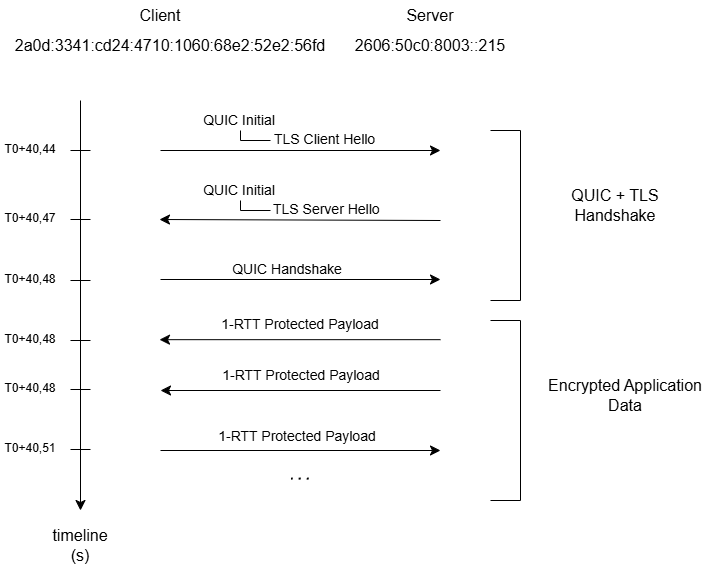

The diagram above was exported from draw.io. Its source (the exported page's mxGraphModel, read from the mxfile embedded in the PNG):
<mxGraphModel dx="975" dy="581" grid="1" gridSize="10" guides="1" tooltips="1" connect="1" arrows="1" fold="1" page="1" pageScale="1" pageWidth="827" pageHeight="1169" math="0" shadow="0">
  <root>
    <mxCell id="0" />
    <mxCell id="1" parent="0" />
    <mxCell id="vQ8poT5xksjUR607pae2-1" edge="1" parent="1" style="endArrow=classic;html=1;rounded=0;fontSize=12;startSize=8;endSize=8;curved=1;" value="">
      <mxGeometry height="50" relative="1" width="50" as="geometry">
        <mxPoint x="160" y="120" as="sourcePoint" />
        <mxPoint x="160" y="530" as="targetPoint" />
      </mxGeometry>
    </mxCell>
    <mxCell id="vQ8poT5xksjUR607pae2-2" parent="1" style="text;html=1;whiteSpace=wrap;strokeColor=none;fillColor=none;align=center;verticalAlign=middle;rounded=0;fontSize=16;" value="Client" vertex="1">
      <mxGeometry height="30" width="60" x="210" y="20" as="geometry" />
    </mxCell>
    <mxCell id="vQ8poT5xksjUR607pae2-3" parent="1" style="text;html=1;whiteSpace=wrap;strokeColor=none;fillColor=none;align=center;verticalAlign=middle;rounded=0;fontSize=16;" value="Server" vertex="1">
      <mxGeometry height="30" width="60" x="480" y="20" as="geometry" />
    </mxCell>
    <mxCell id="vQ8poT5xksjUR607pae2-4" parent="1" style="text;html=1;whiteSpace=wrap;strokeColor=none;fillColor=none;align=center;verticalAlign=middle;rounded=0;fontSize=16;" value="2a0d:3341:cd24:4710:1060:68e2:52e2:56fd" vertex="1">
      <mxGeometry height="30" width="60" x="220" y="50" as="geometry" />
    </mxCell>
    <mxCell id="vQ8poT5xksjUR607pae2-5" parent="1" style="text;html=1;whiteSpace=wrap;strokeColor=none;fillColor=none;align=center;verticalAlign=middle;rounded=0;fontSize=16;" value="2606:50c0:8003::215" vertex="1">
      <mxGeometry height="30" width="60" x="480" y="50" as="geometry" />
    </mxCell>
    <mxCell id="vQ8poT5xksjUR607pae2-7" edge="1" parent="1" style="endArrow=classic;html=1;rounded=0;fontSize=12;startSize=8;endSize=8;curved=1;" value="">
      <mxGeometry height="50" relative="1" width="50" as="geometry">
        <mxPoint x="240" y="170" as="sourcePoint" />
        <mxPoint x="520" y="170" as="targetPoint" />
      </mxGeometry>
    </mxCell>
    <mxCell id="vQ8poT5xksjUR607pae2-8" parent="1" style="text;html=1;whiteSpace=wrap;strokeColor=none;fillColor=none;align=center;verticalAlign=middle;rounded=0;fontSize=14;" value="QUIC Initial" vertex="1">
      <mxGeometry height="20" width="104" x="267" y="130" as="geometry" />
    </mxCell>
    <mxCell id="vQ8poT5xksjUR607pae2-9" parent="1" style="text;html=1;whiteSpace=wrap;strokeColor=none;fillColor=none;align=center;verticalAlign=middle;rounded=0;fontSize=16;" value="timeline (s)" vertex="1">
      <mxGeometry height="30" width="60" x="130" y="550" as="geometry" />
    </mxCell>
    <mxCell id="vQ8poT5xksjUR607pae2-10" edge="1" parent="1" style="endArrow=none;html=1;rounded=0;fontSize=12;startSize=8;endSize=8;curved=1;" value="">
      <mxGeometry height="50" relative="1" width="50" as="geometry">
        <mxPoint x="150" y="170" as="sourcePoint" />
        <mxPoint x="170" y="170" as="targetPoint" />
      </mxGeometry>
    </mxCell>
    <mxCell id="vQ8poT5xksjUR607pae2-11" parent="1" style="text;html=1;whiteSpace=wrap;strokeColor=none;fillColor=none;align=center;verticalAlign=middle;rounded=0;" value="T0+40,44" vertex="1">
      <mxGeometry height="30" width="60" x="80" y="154" as="geometry" />
    </mxCell>
    <mxCell id="vQ8poT5xksjUR607pae2-12" edge="1" parent="1" style="endArrow=classic;html=1;rounded=0;fontSize=12;startSize=8;endSize=8;curved=1;" value="">
      <mxGeometry height="50" relative="1" width="50" as="geometry">
        <mxPoint x="240" y="299" as="sourcePoint" />
        <mxPoint x="520" y="299" as="targetPoint" />
      </mxGeometry>
    </mxCell>
    <mxCell id="vQ8poT5xksjUR607pae2-13" edge="1" parent="1" style="endArrow=classic;html=1;rounded=0;fontSize=12;startSize=8;endSize=8;curved=1;" value="">
      <mxGeometry height="50" relative="1" width="50" as="geometry">
        <mxPoint x="520" y="240" as="sourcePoint" />
        <mxPoint x="239" y="239" as="targetPoint" />
      </mxGeometry>
    </mxCell>
    <mxCell id="vQ8poT5xksjUR607pae2-14" parent="1" style="text;html=1;whiteSpace=wrap;strokeColor=none;fillColor=none;align=center;verticalAlign=middle;rounded=0;fontSize=14;" value="QUIC Handshake" vertex="1">
      <mxGeometry height="30" width="120" x="307" y="274" as="geometry" />
    </mxCell>
    <mxCell id="vQ8poT5xksjUR607pae2-17" edge="1" parent="1" style="endArrow=none;html=1;rounded=0;fontSize=12;startSize=8;endSize=8;curved=1;" value="">
      <mxGeometry height="50" relative="1" width="50" as="geometry">
        <mxPoint x="150" y="239" as="sourcePoint" />
        <mxPoint x="170" y="239" as="targetPoint" />
      </mxGeometry>
    </mxCell>
    <mxCell id="vQ8poT5xksjUR607pae2-18" parent="1" style="text;html=1;whiteSpace=wrap;strokeColor=none;fillColor=none;align=center;verticalAlign=middle;rounded=0;" value="T0+40,47" vertex="1">
      <mxGeometry height="30" width="60" x="80" y="223" as="geometry" />
    </mxCell>
    <mxCell id="vQ8poT5xksjUR607pae2-19" edge="1" parent="1" style="endArrow=none;html=1;rounded=0;fontSize=12;startSize=8;endSize=8;curved=1;" value="">
      <mxGeometry height="50" relative="1" width="50" as="geometry">
        <mxPoint x="150" y="300" as="sourcePoint" />
        <mxPoint x="170" y="300" as="targetPoint" />
      </mxGeometry>
    </mxCell>
    <mxCell id="vQ8poT5xksjUR607pae2-20" parent="1" style="text;html=1;whiteSpace=wrap;strokeColor=none;fillColor=none;align=center;verticalAlign=middle;rounded=0;" value="T0+40,48" vertex="1">
      <mxGeometry height="30" width="60" x="80" y="284" as="geometry" />
    </mxCell>
    <mxCell id="vQ8poT5xksjUR607pae2-25" edge="1" parent="1" style="endArrow=none;html=1;rounded=0;fontSize=12;startSize=8;endSize=8;curved=1;" value="">
      <mxGeometry height="50" relative="1" width="50" as="geometry">
        <mxPoint x="150" y="469" as="sourcePoint" />
        <mxPoint x="170" y="469" as="targetPoint" />
      </mxGeometry>
    </mxCell>
    <mxCell id="vQ8poT5xksjUR607pae2-26" parent="1" style="text;html=1;whiteSpace=wrap;strokeColor=none;fillColor=none;align=center;verticalAlign=middle;rounded=0;" value="T0+40,51" vertex="1">
      <mxGeometry height="30" width="60" x="80" y="453" as="geometry" />
    </mxCell>
    <mxCell id="vQ8poT5xksjUR607pae2-32" edge="1" parent="1" style="endArrow=classic;html=1;rounded=0;fontSize=12;startSize=8;endSize=8;curved=1;" value="">
      <mxGeometry height="50" relative="1" width="50" as="geometry">
        <mxPoint x="520" y="359.17" as="sourcePoint" />
        <mxPoint x="239" y="359.17" as="targetPoint" />
      </mxGeometry>
    </mxCell>
    <mxCell id="vQ8poT5xksjUR607pae2-33" parent="1" style="text;html=1;whiteSpace=wrap;strokeColor=none;fillColor=none;align=center;verticalAlign=middle;rounded=0;fontSize=14;" value="1-RTT Protected Payload" vertex="1">
      <mxGeometry height="30" width="180" x="290" y="329.17" as="geometry" />
    </mxCell>
    <mxCell id="vQ8poT5xksjUR607pae2-34" parent="1" style="strokeWidth=1;html=1;shape=mxgraph.flowchart.annotation_1;align=left;pointerEvents=1;rotation=-180;" value="" vertex="1">
      <mxGeometry height="180" width="30" x="570" y="340" as="geometry" />
    </mxCell>
    <mxCell id="vQ8poT5xksjUR607pae2-44" edge="1" parent="1" style="endArrow=none;html=1;rounded=0;fontSize=12;startSize=8;endSize=8;curved=1;" value="">
      <mxGeometry height="50" relative="1" width="50" as="geometry">
        <mxPoint x="150" y="360" as="sourcePoint" />
        <mxPoint x="170" y="360" as="targetPoint" />
      </mxGeometry>
    </mxCell>
    <mxCell id="vQ8poT5xksjUR607pae2-45" parent="1" style="text;html=1;whiteSpace=wrap;strokeColor=none;fillColor=none;align=center;verticalAlign=middle;rounded=0;" value="T0+40,48" vertex="1">
      <mxGeometry height="30" width="60" x="80" y="344" as="geometry" />
    </mxCell>
    <mxCell id="vQ8poT5xksjUR607pae2-46" edge="1" parent="1" style="endArrow=none;html=1;rounded=0;fontSize=12;startSize=8;endSize=8;curved=1;" value="">
      <mxGeometry height="50" relative="1" width="50" as="geometry">
        <mxPoint x="150" y="409" as="sourcePoint" />
        <mxPoint x="170" y="409" as="targetPoint" />
      </mxGeometry>
    </mxCell>
    <mxCell id="vQ8poT5xksjUR607pae2-47" parent="1" style="text;html=1;whiteSpace=wrap;strokeColor=none;fillColor=none;align=center;verticalAlign=middle;rounded=0;" value="T0+40,48" vertex="1">
      <mxGeometry height="30" width="60" x="80" y="393" as="geometry" />
    </mxCell>
    <mxCell id="vQ8poT5xksjUR607pae2-52" parent="1" style="strokeWidth=1;html=1;shape=mxgraph.flowchart.annotation_1;align=left;pointerEvents=1;rotation=-180;" value="" vertex="1">
      <mxGeometry height="170" width="30" x="570" y="150" as="geometry" />
    </mxCell>
    <mxCell id="vQ8poT5xksjUR607pae2-54" edge="1" parent="1" style="endArrow=none;dashed=1;html=1;dashPattern=1 3;strokeWidth=2;rounded=0;fontSize=12;startSize=8;endSize=8;curved=1;" value="">
      <mxGeometry height="50" relative="1" width="50" as="geometry">
        <mxPoint x="371" y="498.58000000000004" as="sourcePoint" />
        <mxPoint x="391" y="498.58000000000004" as="targetPoint" />
      </mxGeometry>
    </mxCell>
    <mxCell id="vQ8poT5xksjUR607pae2-55" parent="1" style="text;html=1;whiteSpace=wrap;strokeColor=none;fillColor=none;align=center;verticalAlign=middle;rounded=0;fontSize=16;" value="Encrypted Application Data" vertex="1">
      <mxGeometry height="30" width="190" x="610" y="400" as="geometry" />
    </mxCell>
    <mxCell id="vQ8poT5xksjUR607pae2-56" parent="1" style="text;whiteSpace=wrap;html=1;" value="&lt;div style=&quot;text-align: center;&quot;&gt;&lt;span style=&quot;background-color: transparent; color: light-dark(rgb(0, 0, 0), rgb(255, 255, 255)); font-size: 14px;&quot;&gt;TLS Client Hello&lt;/span&gt;&lt;/div&gt;" vertex="1">
      <mxGeometry height="30" width="110" x="352" y="144" as="geometry" />
    </mxCell>
    <mxCell id="vQ8poT5xksjUR607pae2-58" parent="1" style="text;html=1;whiteSpace=wrap;strokeColor=none;fillColor=none;align=center;verticalAlign=middle;rounded=0;fontSize=14;" value="QUIC Initial" vertex="1">
      <mxGeometry height="20" width="104" x="267" y="200" as="geometry" />
    </mxCell>
    <mxCell id="vQ8poT5xksjUR607pae2-60" parent="1" style="text;whiteSpace=wrap;html=1;" value="&lt;div style=&quot;text-align: center;&quot;&gt;&lt;span style=&quot;background-color: transparent; color: light-dark(rgb(0, 0, 0), rgb(255, 255, 255)); font-size: 14px;&quot;&gt;TLS Server Hello&lt;/span&gt;&lt;/div&gt;" vertex="1">
      <mxGeometry height="30" width="110" x="351" y="214" as="geometry" />
    </mxCell>
    <mxCell id="vQ8poT5xksjUR607pae2-61" edge="1" parent="1" style="endArrow=classic;html=1;rounded=0;fontSize=12;startSize=8;endSize=8;curved=1;" value="">
      <mxGeometry height="50" relative="1" width="50" as="geometry">
        <mxPoint x="520" y="410" as="sourcePoint" />
        <mxPoint x="240" y="410" as="targetPoint" />
      </mxGeometry>
    </mxCell>
    <mxCell id="vQ8poT5xksjUR607pae2-62" parent="1" style="text;html=1;whiteSpace=wrap;strokeColor=none;fillColor=none;align=center;verticalAlign=middle;rounded=0;fontSize=14;" value="1-RTT Protected Payload" vertex="1">
      <mxGeometry height="30" width="180" x="291" y="380" as="geometry" />
    </mxCell>
    <mxCell id="vQ8poT5xksjUR607pae2-63" edge="1" parent="1" style="endArrow=classic;html=1;rounded=0;fontSize=12;startSize=8;endSize=8;curved=1;" value="">
      <mxGeometry height="50" relative="1" width="50" as="geometry">
        <mxPoint x="240" y="470" as="sourcePoint" />
        <mxPoint x="520" y="470" as="targetPoint" />
      </mxGeometry>
    </mxCell>
    <mxCell id="vQ8poT5xksjUR607pae2-64" parent="1" style="text;html=1;whiteSpace=wrap;strokeColor=none;fillColor=none;align=center;verticalAlign=middle;rounded=0;fontSize=14;" value="1-RTT Protected Payload" vertex="1">
      <mxGeometry height="30" width="180" x="287" y="441" as="geometry" />
    </mxCell>
    <mxCell id="vQ8poT5xksjUR607pae2-65" parent="1" style="text;html=1;whiteSpace=wrap;strokeColor=none;fillColor=none;align=center;verticalAlign=middle;rounded=0;fontSize=16;" value="QUIC + TLS Handshake" vertex="1">
      <mxGeometry height="30" width="170" x="610" y="210" as="geometry" />
    </mxCell>
    <mxCell id="vQ8poT5xksjUR607pae2-69" edge="1" parent="1" style="edgeStyle=elbowEdgeStyle;elbow=vertical;endArrow=none;html=1;curved=0;rounded=0;endSize=8;startSize=8;fontSize=12;endFill=0;" value="">
      <mxGeometry height="50" relative="1" width="50" as="geometry">
        <Array as="points">
          <mxPoint x="320" y="160" />
        </Array>
        <mxPoint x="350" y="160" as="sourcePoint" />
        <mxPoint x="320" y="150" as="targetPoint" />
      </mxGeometry>
    </mxCell>
    <mxCell id="vQ8poT5xksjUR607pae2-70" edge="1" parent="1" style="edgeStyle=elbowEdgeStyle;elbow=vertical;endArrow=none;html=1;curved=0;rounded=0;endSize=8;startSize=8;fontSize=12;endFill=0;" value="">
      <mxGeometry height="50" relative="1" width="50" as="geometry">
        <Array as="points">
          <mxPoint x="320" y="230" />
        </Array>
        <mxPoint x="350" y="230" as="sourcePoint" />
        <mxPoint x="320" y="220" as="targetPoint" />
      </mxGeometry>
    </mxCell>
  </root>
</mxGraphModel>